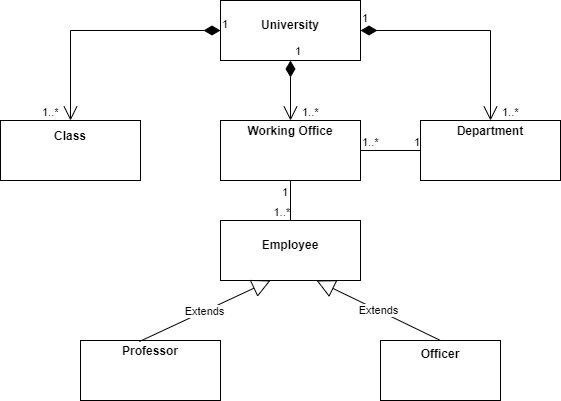

The diagram above was exported from draw.io. Its source (the exported page's mxGraphModel, read from the mxfile embedded in the PNG):
<mxGraphModel dx="868" dy="454" grid="1" gridSize="10" guides="1" tooltips="1" connect="1" arrows="1" fold="1" page="1" pageScale="1" pageWidth="827" pageHeight="1169" math="0" shadow="0">
  <root>
    <mxCell id="0" />
    <mxCell id="1" parent="0" />
    <mxCell id="Gn0zsQco5OUstZmASDM7-4" value="&lt;p style=&quot;margin: 0px ; margin-top: 4px ; text-align: center&quot;&gt;&lt;br&gt;&lt;b&gt;University&lt;/b&gt;&lt;/p&gt;&lt;p style=&quot;margin: 0px ; margin-top: 4px ; text-align: center&quot;&gt;&lt;b&gt;&lt;br&gt;&lt;/b&gt;&lt;/p&gt;" style="verticalAlign=top;align=left;overflow=fill;fontSize=12;fontFamily=Helvetica;html=1;gradientColor=none;" parent="1" vertex="1">
      <mxGeometry x="310" y="140" width="140" height="60" as="geometry" />
    </mxCell>
    <mxCell id="Gn0zsQco5OUstZmASDM7-7" value="&lt;h2 style=&quot;text-align: center ; margin: 4px 0px 0px&quot;&gt;&lt;span style=&quot;font-size: 12px&quot;&gt;Class&lt;/span&gt;&lt;br&gt;&lt;/h2&gt;" style="verticalAlign=middle;align=center;overflow=fill;fontSize=12;fontFamily=Helvetica;html=1;labelPosition=center;verticalLabelPosition=middle;" parent="1" vertex="1">
      <mxGeometry x="90" y="260" width="140" height="60" as="geometry" />
    </mxCell>
    <mxCell id="Gn0zsQco5OUstZmASDM7-8" value="&lt;p style=&quot;margin: 0px ; margin-top: 4px ; text-align: center&quot;&gt;&lt;b&gt;Working Office&lt;/b&gt;&lt;/p&gt;&lt;p style=&quot;margin: 0px ; margin-top: 4px ; text-align: center&quot;&gt;&lt;br&gt;&lt;/p&gt;" style="verticalAlign=top;align=left;overflow=fill;fontSize=12;fontFamily=Helvetica;html=1;" parent="1" vertex="1">
      <mxGeometry x="310" y="260" width="140" height="60" as="geometry" />
    </mxCell>
    <mxCell id="Gn0zsQco5OUstZmASDM7-9" value="&lt;p style=&quot;margin: 0px ; margin-top: 4px ; text-align: center&quot;&gt;&lt;b&gt;Department&lt;/b&gt;&lt;/p&gt;" style="verticalAlign=top;align=left;overflow=fill;fontSize=12;fontFamily=Helvetica;html=1;" parent="1" vertex="1">
      <mxGeometry x="510" y="260" width="140" height="60" as="geometry" />
    </mxCell>
    <mxCell id="Gn0zsQco5OUstZmASDM7-20" value="&lt;p style=&quot;margin: 0px ; margin-top: 4px ; text-align: center&quot;&gt;&lt;br&gt;&lt;b&gt;Employee&lt;/b&gt;&lt;/p&gt;" style="verticalAlign=top;align=left;overflow=fill;fontSize=12;fontFamily=Helvetica;html=1;" parent="1" vertex="1">
      <mxGeometry x="310" y="360" width="140" height="60" as="geometry" />
    </mxCell>
    <mxCell id="Gn0zsQco5OUstZmASDM7-28" value="&lt;p style=&quot;margin: 4px 0px 0px&quot;&gt;&lt;b&gt;Professor&lt;/b&gt;&lt;/p&gt;" style="verticalAlign=top;align=center;overflow=fill;fontSize=12;fontFamily=Helvetica;html=1;" parent="1" vertex="1">
      <mxGeometry x="170" y="480" width="140" height="60" as="geometry" />
    </mxCell>
    <mxCell id="Gn0zsQco5OUstZmASDM7-30" value="&lt;b&gt;Officer&lt;/b&gt;" style="whiteSpace=wrap;html=1;align=center;verticalAlign=top;" parent="1" vertex="1">
      <mxGeometry x="470" y="480" width="120" height="60" as="geometry" />
    </mxCell>
    <mxCell id="Gn0zsQco5OUstZmASDM7-42" value="Extends" style="endArrow=block;endSize=16;endFill=0;html=1;rounded=0;strokeColor=default;exitX=0.421;exitY=0.017;exitDx=0;exitDy=0;exitPerimeter=0;entryX=0.357;entryY=1;entryDx=0;entryDy=0;entryPerimeter=0;" parent="1" source="Gn0zsQco5OUstZmASDM7-28" target="Gn0zsQco5OUstZmASDM7-20" edge="1">
      <mxGeometry width="160" relative="1" as="geometry">
        <mxPoint x="330" y="480" as="sourcePoint" />
        <mxPoint x="490" y="480" as="targetPoint" />
      </mxGeometry>
    </mxCell>
    <mxCell id="Gn0zsQco5OUstZmASDM7-44" value="Extends" style="endArrow=block;endSize=16;endFill=0;html=1;rounded=0;strokeColor=default;exitX=0.5;exitY=0;exitDx=0;exitDy=0;entryX=0.686;entryY=1;entryDx=0;entryDy=0;entryPerimeter=0;" parent="1" source="Gn0zsQco5OUstZmASDM7-30" target="Gn0zsQco5OUstZmASDM7-20" edge="1">
      <mxGeometry width="160" relative="1" as="geometry">
        <mxPoint x="330" y="480" as="sourcePoint" />
        <mxPoint x="330" y="430" as="targetPoint" />
      </mxGeometry>
    </mxCell>
    <mxCell id="Gn0zsQco5OUstZmASDM7-53" value="" style="endArrow=none;html=1;edgeStyle=orthogonalEdgeStyle;rounded=0;strokeColor=default;" parent="1" source="Gn0zsQco5OUstZmASDM7-8" target="Gn0zsQco5OUstZmASDM7-9" edge="1">
      <mxGeometry relative="1" as="geometry">
        <mxPoint x="350" y="289.5" as="sourcePoint" />
        <mxPoint x="510" y="289.5" as="targetPoint" />
      </mxGeometry>
    </mxCell>
    <mxCell id="Gn0zsQco5OUstZmASDM7-54" value="1..*" style="edgeLabel;resizable=0;html=1;align=left;verticalAlign=bottom;gradientColor=none;" parent="Gn0zsQco5OUstZmASDM7-53" connectable="0" vertex="1">
      <mxGeometry x="-1" relative="1" as="geometry" />
    </mxCell>
    <mxCell id="Gn0zsQco5OUstZmASDM7-55" value="1" style="edgeLabel;resizable=0;html=1;align=right;verticalAlign=bottom;gradientColor=none;" parent="Gn0zsQco5OUstZmASDM7-53" connectable="0" vertex="1">
      <mxGeometry x="1" relative="1" as="geometry" />
    </mxCell>
    <mxCell id="Gn0zsQco5OUstZmASDM7-73" value="1..*" style="edgeLabel;resizable=0;html=1;align=left;verticalAlign=bottom;gradientColor=none;" parent="Gn0zsQco5OUstZmASDM7-53" connectable="0" vertex="1">
      <mxGeometry x="-1" relative="1" as="geometry">
        <mxPoint x="140" y="-30" as="offset" />
      </mxGeometry>
    </mxCell>
    <mxCell id="Gn0zsQco5OUstZmASDM7-74" value="1..*" style="edgeLabel;resizable=0;html=1;align=left;verticalAlign=bottom;gradientColor=none;" parent="Gn0zsQco5OUstZmASDM7-53" connectable="0" vertex="1">
      <mxGeometry x="-1" relative="1" as="geometry">
        <mxPoint x="-320" y="-30" as="offset" />
      </mxGeometry>
    </mxCell>
    <mxCell id="Gn0zsQco5OUstZmASDM7-75" value="1..*" style="edgeLabel;resizable=0;html=1;align=left;verticalAlign=bottom;gradientColor=none;" parent="Gn0zsQco5OUstZmASDM7-53" connectable="0" vertex="1">
      <mxGeometry x="-1" relative="1" as="geometry">
        <mxPoint x="-60" y="-30" as="offset" />
      </mxGeometry>
    </mxCell>
    <mxCell id="Gn0zsQco5OUstZmASDM7-63" value="1" style="endArrow=open;html=1;endSize=12;startArrow=diamondThin;startSize=14;startFill=1;edgeStyle=orthogonalEdgeStyle;align=left;verticalAlign=bottom;rounded=0;strokeColor=default;entryX=0.5;entryY=0;entryDx=0;entryDy=0;" parent="1" source="Gn0zsQco5OUstZmASDM7-4" target="Gn0zsQco5OUstZmASDM7-9" edge="1">
      <mxGeometry x="-1" y="3" relative="1" as="geometry">
        <mxPoint x="500" y="160" as="sourcePoint" />
        <mxPoint x="660" y="160" as="targetPoint" />
      </mxGeometry>
    </mxCell>
    <mxCell id="Gn0zsQco5OUstZmASDM7-66" value="1" style="endArrow=open;html=1;endSize=12;startArrow=diamondThin;startSize=14;startFill=1;edgeStyle=orthogonalEdgeStyle;align=left;verticalAlign=bottom;rounded=0;strokeColor=default;entryX=0.5;entryY=0;entryDx=0;entryDy=0;exitX=0;exitY=0.5;exitDx=0;exitDy=0;" parent="1" source="Gn0zsQco5OUstZmASDM7-4" target="Gn0zsQco5OUstZmASDM7-7" edge="1">
      <mxGeometry x="-1" y="3" relative="1" as="geometry">
        <mxPoint x="210" y="190" as="sourcePoint" />
        <mxPoint x="340" y="280" as="targetPoint" />
      </mxGeometry>
    </mxCell>
    <mxCell id="Gn0zsQco5OUstZmASDM7-67" value="1" style="endArrow=open;html=1;endSize=12;startArrow=diamondThin;startSize=14;startFill=1;edgeStyle=orthogonalEdgeStyle;align=left;verticalAlign=bottom;rounded=0;strokeColor=default;" parent="1" source="Gn0zsQco5OUstZmASDM7-4" target="Gn0zsQco5OUstZmASDM7-8" edge="1">
      <mxGeometry x="-1" y="3" relative="1" as="geometry">
        <mxPoint x="270" y="220" as="sourcePoint" />
        <mxPoint x="120" y="310" as="targetPoint" />
      </mxGeometry>
    </mxCell>
    <mxCell id="Gn0zsQco5OUstZmASDM7-70" value="" style="endArrow=none;html=1;edgeStyle=orthogonalEdgeStyle;rounded=0;strokeColor=default;exitX=0.5;exitY=1;exitDx=0;exitDy=0;" parent="1" source="Gn0zsQco5OUstZmASDM7-8" target="Gn0zsQco5OUstZmASDM7-20" edge="1">
      <mxGeometry relative="1" as="geometry">
        <mxPoint x="330" y="380" as="sourcePoint" />
        <mxPoint x="490" y="380" as="targetPoint" />
      </mxGeometry>
    </mxCell>
    <mxCell id="Gn0zsQco5OUstZmASDM7-71" value="1" style="edgeLabel;resizable=0;html=1;align=left;verticalAlign=bottom;gradientColor=none;" parent="Gn0zsQco5OUstZmASDM7-70" connectable="0" vertex="1">
      <mxGeometry x="-1" relative="1" as="geometry">
        <mxPoint x="-10" y="20" as="offset" />
      </mxGeometry>
    </mxCell>
    <mxCell id="Gn0zsQco5OUstZmASDM7-72" value="1..*" style="edgeLabel;resizable=0;html=1;align=right;verticalAlign=bottom;gradientColor=none;" parent="Gn0zsQco5OUstZmASDM7-70" connectable="0" vertex="1">
      <mxGeometry x="1" relative="1" as="geometry" />
    </mxCell>
  </root>
</mxGraphModel>